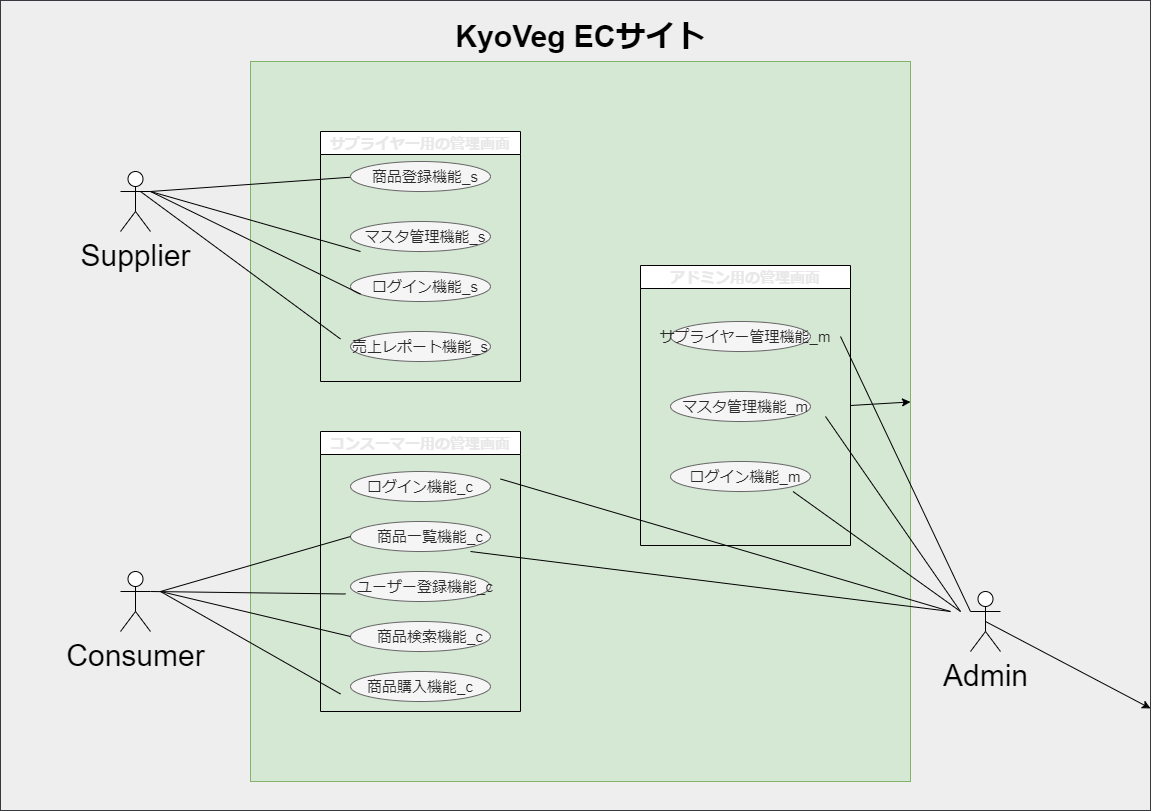

The diagram above was exported from draw.io. Its source (the exported page's mxGraphModel, read from the mxfile embedded in the PNG):
<mxGraphModel dx="2475" dy="1415" grid="1" gridSize="10" guides="1" tooltips="1" connect="1" arrows="1" fold="1" page="1" pageScale="1" pageWidth="1169" pageHeight="827" math="0" shadow="0">
  <root>
    <mxCell id="0" />
    <mxCell id="2" value="Background" parent="0" />
    <mxCell id="3" value="" style="whiteSpace=wrap;html=1;fillColor=#eeeeee;strokeColor=#36393d;" vertex="1" parent="2">
      <mxGeometry x="10" y="9" width="1150" height="810" as="geometry" />
    </mxCell>
    <mxCell id="4" value="" style="whiteSpace=wrap;html=1;fillColor=#d5e8d4;strokeColor=#82b366;" vertex="1" parent="2">
      <mxGeometry x="260" y="70" width="660" height="720" as="geometry" />
    </mxCell>
    <mxCell id="5" value="KyoVeg ECサイト" style="text;html=1;strokeColor=none;fillColor=none;align=center;verticalAlign=middle;whiteSpace=wrap;rounded=0;fontColor=#000000;fontSize=30;fontStyle=1" vertex="1" parent="2">
      <mxGeometry x="452.5" y="30" width="275" height="30" as="geometry" />
    </mxCell>
    <mxCell id="50" style="edgeStyle=none;html=1;exitX=1;exitY=0.3333333333333333;exitDx=0;exitDy=0;exitPerimeter=0;entryX=0;entryY=0.5;entryDx=0;entryDy=0;fontSize=15;fontColor=#2B2B2B;endArrow=none;endFill=0;strokeColor=#000000;" edge="1" parent="2" source="6" target="29">
      <mxGeometry relative="1" as="geometry" />
    </mxCell>
    <mxCell id="6" value="Supplier" style="shape=umlActor;verticalLabelPosition=bottom;verticalAlign=top;html=1;outlineConnect=0;fontSize=30;fontColor=#000000;strokeColor=#000000;" vertex="1" parent="2">
      <mxGeometry x="130" y="180" width="30" height="60" as="geometry" />
    </mxCell>
    <mxCell id="7" value="Consumer" style="shape=umlActor;verticalLabelPosition=bottom;verticalAlign=top;html=1;outlineConnect=0;fontSize=30;fontColor=#000000;strokeColor=#000000;" vertex="1" parent="2">
      <mxGeometry x="130" y="580" width="30" height="60" as="geometry" />
    </mxCell>
    <mxCell id="9" style="edgeStyle=none;html=1;exitX=0.5;exitY=0.5;exitDx=0;exitDy=0;exitPerimeter=0;fontSize=30;fontColor=#000000;" edge="1" parent="2" source="8" target="3">
      <mxGeometry relative="1" as="geometry" />
    </mxCell>
    <mxCell id="8" value="Admin" style="shape=umlActor;verticalLabelPosition=bottom;verticalAlign=top;html=1;outlineConnect=0;fontSize=30;fontColor=#000000;strokeColor=#000000;" vertex="1" parent="2">
      <mxGeometry x="980" y="600" width="30" height="60" as="geometry" />
    </mxCell>
    <mxCell id="11" value="サプライヤー用の管理画面" style="swimlane;fontSize=15;fontColor=#E8E8E8;strokeColor=#000000;" vertex="1" parent="2">
      <mxGeometry x="330" y="140" width="200" height="250" as="geometry" />
    </mxCell>
    <mxCell id="18" value="" style="ellipse;whiteSpace=wrap;html=1;fontSize=15;fontColor=#333333;strokeColor=#666666;fillColor=#f5f5f5;" vertex="1" parent="11">
      <mxGeometry x="30" y="90" width="140" height="30" as="geometry" />
    </mxCell>
    <mxCell id="19" value="" style="ellipse;whiteSpace=wrap;html=1;fontSize=15;fontColor=#333333;strokeColor=#666666;fillColor=#f5f5f5;" vertex="1" parent="11">
      <mxGeometry x="30" y="140" width="140" height="30" as="geometry" />
    </mxCell>
    <mxCell id="30" value="マスタ管理機能_s" style="text;html=1;strokeColor=none;fillColor=none;align=center;verticalAlign=middle;whiteSpace=wrap;rounded=0;fontSize=15;fontColor=#2B2B2B;" vertex="1" parent="11">
      <mxGeometry x="40" y="90" width="130" height="30" as="geometry" />
    </mxCell>
    <mxCell id="31" value="ログイン機能_s" style="text;html=1;strokeColor=none;fillColor=none;align=center;verticalAlign=middle;whiteSpace=wrap;rounded=0;fontSize=15;fontColor=#2B2B2B;" vertex="1" parent="11">
      <mxGeometry x="40" y="140" width="130" height="30" as="geometry" />
    </mxCell>
    <mxCell id="12" value="コンスーマー用の管理画面" style="swimlane;fontSize=15;fontColor=#E8E8E8;strokeColor=#000000;" vertex="1" parent="2">
      <mxGeometry x="330" y="440" width="200" height="280" as="geometry" />
    </mxCell>
    <mxCell id="21" value="" style="ellipse;whiteSpace=wrap;html=1;fontSize=15;fontColor=#333333;strokeColor=#666666;fillColor=#f5f5f5;" vertex="1" parent="12">
      <mxGeometry x="30" y="40" width="140" height="30" as="geometry" />
    </mxCell>
    <mxCell id="22" value="" style="ellipse;whiteSpace=wrap;html=1;fontSize=15;fontColor=#333333;strokeColor=#666666;fillColor=#f5f5f5;" vertex="1" parent="12">
      <mxGeometry x="30" y="90" width="140" height="30" as="geometry" />
    </mxCell>
    <mxCell id="24" value="" style="ellipse;whiteSpace=wrap;html=1;fontSize=15;fontColor=#333333;strokeColor=#666666;fillColor=#f5f5f5;" vertex="1" parent="12">
      <mxGeometry x="30" y="190" width="140" height="30" as="geometry" />
    </mxCell>
    <mxCell id="33" value="ログイン機能_c" style="text;html=1;strokeColor=none;fillColor=none;align=center;verticalAlign=middle;whiteSpace=wrap;rounded=0;fontSize=15;fontColor=#2B2B2B;" vertex="1" parent="12">
      <mxGeometry x="20" y="40" width="160" height="30" as="geometry" />
    </mxCell>
    <mxCell id="34" value="商品一覧機能_c" style="text;html=1;strokeColor=none;fillColor=none;align=center;verticalAlign=middle;whiteSpace=wrap;rounded=0;fontSize=15;fontColor=#2B2B2B;" vertex="1" parent="12">
      <mxGeometry x="30" y="90" width="160" height="30" as="geometry" />
    </mxCell>
    <mxCell id="36" value="商品検索機能_c" style="text;html=1;strokeColor=none;fillColor=none;align=center;verticalAlign=middle;whiteSpace=wrap;rounded=0;fontSize=15;fontColor=#2B2B2B;" vertex="1" parent="12">
      <mxGeometry x="30" y="190" width="160" height="30" as="geometry" />
    </mxCell>
    <mxCell id="16" style="edgeStyle=none;html=1;exitX=1;exitY=0.5;exitDx=0;exitDy=0;fontSize=15;fontColor=#E8E8E8;" edge="1" parent="2" source="13" target="4">
      <mxGeometry relative="1" as="geometry" />
    </mxCell>
    <mxCell id="13" value="アドミン用の管理画面" style="swimlane;fontSize=15;fontColor=#E8E8E8;strokeColor=#000000;" vertex="1" parent="2">
      <mxGeometry x="650" y="274" width="210" height="280" as="geometry" />
    </mxCell>
    <mxCell id="26" value="" style="ellipse;whiteSpace=wrap;html=1;fontSize=15;fontColor=#333333;strokeColor=#666666;fillColor=#f5f5f5;" vertex="1" parent="13">
      <mxGeometry x="30" y="56" width="140" height="30" as="geometry" />
    </mxCell>
    <mxCell id="27" value="" style="ellipse;whiteSpace=wrap;html=1;fontSize=15;fontColor=#333333;strokeColor=#666666;fillColor=#f5f5f5;" vertex="1" parent="13">
      <mxGeometry x="30" y="126" width="140" height="30" as="geometry" />
    </mxCell>
    <mxCell id="28" value="" style="ellipse;whiteSpace=wrap;html=1;fontSize=15;fontColor=#333333;strokeColor=#666666;fillColor=#f5f5f5;" vertex="1" parent="13">
      <mxGeometry x="30" y="196" width="140" height="30" as="geometry" />
    </mxCell>
    <mxCell id="38" value="サプライヤー管理機能_m" style="text;html=1;strokeColor=none;fillColor=none;align=center;verticalAlign=middle;whiteSpace=wrap;rounded=0;fontSize=15;fontColor=#2B2B2B;" vertex="1" parent="13">
      <mxGeometry x="10" y="56" width="190" height="30" as="geometry" />
    </mxCell>
    <mxCell id="39" value="マスタ管理機能_m" style="text;html=1;strokeColor=none;fillColor=none;align=center;verticalAlign=middle;whiteSpace=wrap;rounded=0;fontSize=15;fontColor=#2B2B2B;" vertex="1" parent="13">
      <mxGeometry x="10" y="126" width="190" height="30" as="geometry" />
    </mxCell>
    <mxCell id="40" value="ログイン機能_m" style="text;html=1;strokeColor=none;fillColor=none;align=center;verticalAlign=middle;whiteSpace=wrap;rounded=0;fontSize=15;fontColor=#2B2B2B;" vertex="1" parent="13">
      <mxGeometry x="10" y="196" width="190" height="30" as="geometry" />
    </mxCell>
    <mxCell id="17" value="" style="ellipse;whiteSpace=wrap;html=1;fontSize=15;fontColor=#333333;strokeColor=#666666;fillColor=#f5f5f5;" vertex="1" parent="2">
      <mxGeometry x="360" y="170" width="140" height="30" as="geometry" />
    </mxCell>
    <mxCell id="20" value="" style="ellipse;whiteSpace=wrap;html=1;fontSize=15;fontColor=#333333;strokeColor=#666666;fillColor=#f5f5f5;" vertex="1" parent="2">
      <mxGeometry x="360" y="340" width="140" height="30" as="geometry" />
    </mxCell>
    <mxCell id="23" value="" style="ellipse;whiteSpace=wrap;html=1;fontSize=15;fontColor=#333333;strokeColor=#666666;fillColor=#f5f5f5;" vertex="1" parent="2">
      <mxGeometry x="360" y="580" width="140" height="30" as="geometry" />
    </mxCell>
    <mxCell id="25" value="" style="ellipse;whiteSpace=wrap;html=1;fontSize=15;fontColor=#333333;strokeColor=#666666;fillColor=#f5f5f5;" vertex="1" parent="2">
      <mxGeometry x="360" y="680" width="140" height="30" as="geometry" />
    </mxCell>
    <mxCell id="29" value="商品登録機能_s" style="text;html=1;strokeColor=none;fillColor=none;align=center;verticalAlign=middle;whiteSpace=wrap;rounded=0;fontSize=15;fontColor=#2B2B2B;" vertex="1" parent="2">
      <mxGeometry x="370" y="170" width="130" height="30" as="geometry" />
    </mxCell>
    <mxCell id="53" style="edgeStyle=none;html=1;exitX=0;exitY=0.25;exitDx=0;exitDy=0;fontSize=15;fontColor=#2B2B2B;endArrow=none;endFill=0;strokeColor=#000000;" edge="1" parent="2" source="32">
      <mxGeometry relative="1" as="geometry">
        <mxPoint x="150" y="200" as="targetPoint" />
      </mxGeometry>
    </mxCell>
    <mxCell id="32" value="売上レポート機能_s" style="text;html=1;strokeColor=none;fillColor=none;align=center;verticalAlign=middle;whiteSpace=wrap;rounded=0;fontSize=15;fontColor=#2B2B2B;" vertex="1" parent="2">
      <mxGeometry x="350" y="340" width="160" height="30" as="geometry" />
    </mxCell>
    <mxCell id="54" style="edgeStyle=none;html=1;exitX=0;exitY=0.75;exitDx=0;exitDy=0;entryX=1;entryY=0.3333333333333333;entryDx=0;entryDy=0;entryPerimeter=0;fontSize=15;fontColor=#2B2B2B;endArrow=none;endFill=0;strokeColor=#000000;" edge="1" parent="2" source="35" target="7">
      <mxGeometry relative="1" as="geometry" />
    </mxCell>
    <mxCell id="35" value="ユーザー登録機能_c" style="text;html=1;strokeColor=none;fillColor=none;align=center;verticalAlign=middle;whiteSpace=wrap;rounded=0;fontSize=15;fontColor=#2B2B2B;" vertex="1" parent="2">
      <mxGeometry x="355" y="580" width="160" height="30" as="geometry" />
    </mxCell>
    <mxCell id="56" style="edgeStyle=none;html=1;exitX=0;exitY=0.75;exitDx=0;exitDy=0;fontSize=15;fontColor=#2B2B2B;endArrow=none;endFill=0;strokeColor=#000000;" edge="1" parent="2" source="37">
      <mxGeometry relative="1" as="geometry">
        <mxPoint x="170" y="600" as="targetPoint" />
      </mxGeometry>
    </mxCell>
    <mxCell id="37" value="商品購入機能_c" style="text;html=1;strokeColor=none;fillColor=none;align=center;verticalAlign=middle;whiteSpace=wrap;rounded=0;fontSize=15;fontColor=#2B2B2B;" vertex="1" parent="2">
      <mxGeometry x="350" y="680" width="160" height="30" as="geometry" />
    </mxCell>
    <mxCell id="42" style="edgeStyle=none;html=1;exitX=0.921;exitY=0.833;exitDx=0;exitDy=0;fontSize=15;fontColor=#2B2B2B;strokeColor=#000000;endArrow=none;endFill=0;exitPerimeter=0;" edge="1" parent="2" source="39">
      <mxGeometry relative="1" as="geometry">
        <mxPoint x="970" y="620" as="targetPoint" />
      </mxGeometry>
    </mxCell>
    <mxCell id="43" style="edgeStyle=none;html=1;exitX=0.75;exitY=1;exitDx=0;exitDy=0;fontSize=15;fontColor=#2B2B2B;endArrow=none;endFill=0;strokeColor=#000000;" edge="1" parent="2" source="40">
      <mxGeometry relative="1" as="geometry">
        <mxPoint x="970" y="620" as="targetPoint" />
      </mxGeometry>
    </mxCell>
    <mxCell id="44" style="edgeStyle=none;html=1;exitX=1;exitY=0.5;exitDx=0;exitDy=0;fontSize=15;fontColor=#2B2B2B;endArrow=none;endFill=0;strokeColor=#000000;entryX=0;entryY=0.3333333333333333;entryDx=0;entryDy=0;entryPerimeter=0;" edge="1" parent="2" source="38" target="8">
      <mxGeometry relative="1" as="geometry">
        <mxPoint x="1000" y="410" as="targetPoint" />
      </mxGeometry>
    </mxCell>
    <mxCell id="47" style="edgeStyle=none;html=1;exitX=1;exitY=0.25;exitDx=0;exitDy=0;fontSize=15;fontColor=#2B2B2B;endArrow=none;endFill=0;strokeColor=#000000;" edge="1" parent="2" source="33">
      <mxGeometry relative="1" as="geometry">
        <mxPoint x="960" y="620" as="targetPoint" />
      </mxGeometry>
    </mxCell>
    <mxCell id="49" style="edgeStyle=none;html=1;exitX=0.75;exitY=1;exitDx=0;exitDy=0;fontSize=15;fontColor=#2B2B2B;endArrow=none;endFill=0;strokeColor=#000000;" edge="1" parent="2" source="34">
      <mxGeometry relative="1" as="geometry">
        <mxPoint x="960" y="620" as="targetPoint" />
      </mxGeometry>
    </mxCell>
    <mxCell id="51" style="edgeStyle=none;html=1;exitX=0;exitY=1;exitDx=0;exitDy=0;fontSize=15;fontColor=#2B2B2B;endArrow=none;endFill=0;strokeColor=#000000;" edge="1" parent="2" source="30">
      <mxGeometry relative="1" as="geometry">
        <mxPoint x="160" y="200" as="targetPoint" />
      </mxGeometry>
    </mxCell>
    <mxCell id="52" style="edgeStyle=none;html=1;exitX=0;exitY=0.75;exitDx=0;exitDy=0;fontSize=15;fontColor=#2B2B2B;endArrow=none;endFill=0;strokeColor=#000000;" edge="1" parent="2" source="31">
      <mxGeometry relative="1" as="geometry">
        <mxPoint x="160" y="200" as="targetPoint" />
      </mxGeometry>
    </mxCell>
    <mxCell id="55" style="edgeStyle=none;html=1;exitX=0;exitY=0.5;exitDx=0;exitDy=0;fontSize=15;fontColor=#2B2B2B;endArrow=none;endFill=0;strokeColor=#000000;" edge="1" parent="2" source="36">
      <mxGeometry relative="1" as="geometry">
        <mxPoint x="170" y="600" as="targetPoint" />
      </mxGeometry>
    </mxCell>
    <mxCell id="57" style="edgeStyle=none;html=1;exitX=0;exitY=0.5;exitDx=0;exitDy=0;fontSize=15;fontColor=#2B2B2B;endArrow=none;endFill=0;strokeColor=#000000;" edge="1" parent="2" source="34">
      <mxGeometry relative="1" as="geometry">
        <mxPoint x="170" y="600" as="targetPoint" />
      </mxGeometry>
    </mxCell>
    <mxCell id="1" style="locked=1;" parent="0" />
  </root>
</mxGraphModel>